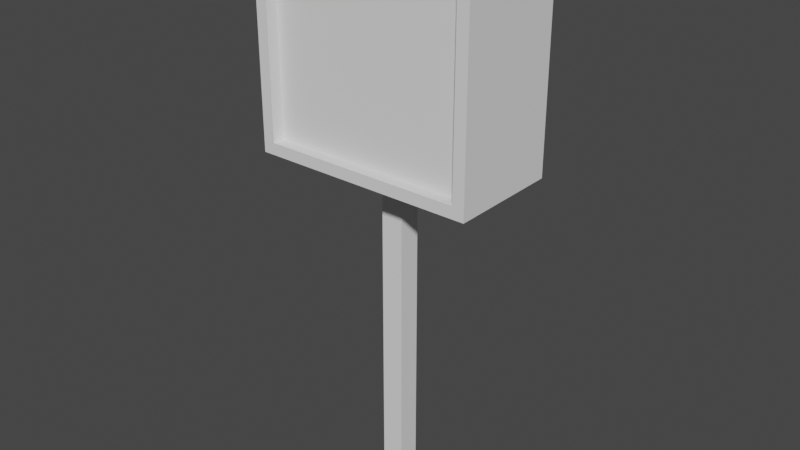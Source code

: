 # Source: HallSign.blend  (saved by Blender 2.92.15; exported with 4.5.12 LTS)
import bpy
from mathutils import Matrix  # noqa: F401  (used for matrix-valued properties, if any)

bpy.ops.wm.read_factory_settings(use_empty=True)
scene = bpy.context.scene
scene.name = 'Scene'

# ---- collections
col_collection = bpy.data.collections.new('Collection'); scene.collection.children.link(col_collection)

# ---- world
world_world = bpy.data.worlds.new('World'); scene.world = world_world
world_world.use_nodes = True; world_world.node_tree.nodes.clear()
_N = world_world.node_tree.nodes; _L = world_world.node_tree.links
n0 = _N.new('ShaderNodeOutputWorld'); n0.name = 'World Output'; n0.location = (300, 300)
n1 = _N.new('ShaderNodeBackground'); n1.name = 'Background'; n1.location = (10, 300)
n1.inputs[0].default_value = (0.05088, 0.05088, 0.05088, 1.0)
_L.new(n1.outputs[0], n0.inputs[0])
n0.is_active_output = True
world_world.color = (0.05088, 0.05088, 0.05088)
world_world.use_sun_shadow = False
world_world.sun_shadow_jitter_overblur = 0.0

# ---- meshes
me_cube_001 = bpy.data.meshes.new('Cube.001')
me_cube_001.from_pydata([(-0.1, -0.1, -0.1), (-0.1, -0.1, 3.1), (-0.1, 0.1, -0.1), (-0.1, 0.1, 3.1), (0.1, -0.1, -0.1), (0.1, -0.1, 3.1), (0.1, 0.1, -0.1), (0.1, 0.1, 3.1)], [], [(0, 1, 3, 2), (2, 3, 7, 6), (6, 7, 5, 4), (4, 5, 1, 0), (2, 6, 4, 0), (7, 3, 1, 5)])
_uv = me_cube_001.uv_layers.new(name='UVMap')
_uv.uv.foreach_set('vector', [0.4688, -5.96e-08, 0.4688, 1.0, 0.5312, 1.0, 0.5312, -5.96e-08, 0.4688, -5.96e-08, 0.4688, 1.0, 0.5312, 1.0, 0.5312, -5.96e-08, 0.5312, -5.96e-08, 0.5312, 1.0, 0.4688, 1.0, 0.4688, -5.96e-08, 0.5312, -5.96e-08, 0.5312, 1.0, 0.4688, 1.0, 0.4688, -5.96e-08, 0.4688, 0.5312, 0.5312, 0.5312, 0.5312, 0.4688, 0.4688, 0.4688, 0.5312, 0.5312, 0.4688, 0.5312, 0.4688, 0.4688, 0.5312, 0.4688])
me_cube_001.use_remesh_fix_poles = True
me_cube_001.use_remesh_preserve_attributes = False
me_cube_001.use_mirror_vertex_groups = False
me_cube_001.update()
me_cube_002 = bpy.data.meshes.new('Cube.002')
me_cube_002.from_pydata([(-1.0, -0.5, -1.0), (-1.0, -0.5, 1.0), (-1.0, 0.5, -1.0), (-1.0, 0.5, 1.0), (1.0, -0.5, -1.0), (1.0, -0.5, 1.0), (1.0, 0.5, -1.0), (1.0, 0.5, 1.0), (-0.8944, -0.5, -0.8944), (-0.8944, -0.5, 0.8944), (0.8944, -0.5, 0.8944), (0.8944, -0.5, -0.8944), (-0.8944, -0.1182, -0.8944), (-0.8944, -0.1182, 0.8944), (0.8944, -0.1182, 0.8944), (0.8944, -0.1182, -0.8944)], [], [(0, 1, 3, 2), (2, 3, 7, 6), (6, 7, 5, 4), (1, 0, 8, 9), (2, 6, 4, 0), (7, 3, 1, 5), (8, 11, 15, 12), (0, 4, 11, 8), (5, 1, 9, 10), (4, 5, 10, 11), (15, 14, 13, 12), (9, 8, 12, 13), (10, 9, 13, 14), (11, 10, 14, 15)])
_uv = me_cube_002.uv_layers.new(name='UVMap')
_uv.uv.foreach_set('vector', [0.352, 0.0, 0.352, 1.0, 0.852, 1.0, 0.852, 0.0, 0.0, 0.0, 0.0, 1.0, 1.0, 1.0, 1.0, 0.0, 0.852, 0.0, 0.852, 1.0, 0.352, 1.0, 0.352, 0.0, 0.0, 1.0, 0.0, 0.0, 0.05282, 0.05282, 0.05282, 0.9472, 0.0, 0.852, 1.0, 0.852, 1.0, 0.352, 0.0, 0.352, 1.0, 0.852, 0.0, 0.852, 0.0, 0.352, 1.0, 0.352, 0.05282, 0.352, 0.9472, 0.352, 0.9472, 0.5428, 0.05282, 0.5428, 0.0, 0.0, 1.0, 0.0, 0.9472, 0.05282, 0.05282, 0.05282, 1.0, 1.0, 0.0, 1.0, 0.05282, 0.9472, 0.9472, 0.9472, 1.0, 0.0, 1.0, 1.0, 0.9472, 0.9472, 0.9472, 0.05282, 0.9472, 0.05282, 0.9472, 0.9472, 0.05282, 0.9472, 0.05282, 0.05282, 0.352, 0.9472, 0.352, 0.05282, 0.5428, 0.05282, 0.5428, 0.9472, 0.9472, 0.352, 0.05282, 0.352, 0.05282, 0.5428, 0.9472, 0.5428, 0.352, 0.05282, 0.352, 0.9472, 0.5428, 0.9472, 0.5428, 0.05282])
me_cube_002.use_remesh_fix_poles = True
me_cube_002.use_remesh_preserve_attributes = False
me_cube_002.use_mirror_vertex_groups = False
me_cube_002.update()
me_plane = bpy.data.meshes.new('Plane')
me_plane.from_pydata([(-1.0, -1.0, 0.0), (1.0, -1.0, 0.0), (-1.0, 1.0, 0.0), (1.0, 1.0, 0.0)], [], [(0, 1, 3, 2)])
_uv = me_plane.uv_layers.new(name='UVMap')
_uv.uv.foreach_set('vector', [0.0, 0.0, 1.0, 0.0, 1.0, 1.0, 0.0, 1.0])
me_plane.use_remesh_fix_poles = True
me_plane.use_remesh_preserve_attributes = False
me_plane.use_mirror_vertex_groups = False
me_plane.update()

# ---- objects
ob_cube = bpy.data.objects.new('Cube', me_cube_001)
ob_cube_001 = bpy.data.objects.new('Cube.001', me_cube_002)
ob_plane = bpy.data.objects.new('Plane', me_plane)

# ---- transforms, parenting, visibility, modifiers, constraints
ob_cube.location = (0.0, 0.0, 0.0)
ob_cube.lineart.crease_threshold = 0.0
ob_cube_001.location = (0.0, 0.0, 3.969)
ob_cube_001.lineart.crease_threshold = 0.0
ob_plane.location = (0.0, -0.3916, 3.969)
ob_plane.rotation_euler = (1.571, 0.0, 0.0)
ob_plane.lineart.crease_threshold = 0.0

# ---- collection membership
col_collection.objects.link(ob_cube)
col_collection.objects.link(ob_cube_001)
col_collection.objects.link(ob_plane)

# ---- scene / render settings (as saved in the file)
scene.frame_start = 1; scene.frame_end = 250; scene.frame_set(1)
scene.render.engine = 'BLENDER_EEVEE_NEXT'
scene.cycles.use_denoising = False
scene.cycles.samples = 128
scene.cycles.sampling_pattern = 'TABULATED_SOBOL'
scene.cycles.use_adaptive_sampling = False
scene.cycles.use_light_tree = False
scene.view_settings.view_transform = 'Filmic'
bpy.context.view_layer.update()

# ---- added for rendering (the .blend has no active camera and no usable light): camera, sun
cam_auto = bpy.data.cameras.new('AutoCamera')
cam_auto.lens = 50.0
cam_auto.sensor_width = 36.0
cam_auto.clip_end = 1000.0
ob_auto_camera = bpy.data.objects.new('AutoCamera', cam_auto)
scene.collection.objects.link(ob_auto_camera)
ob_auto_camera.location = (5.12634, -6.15161, 6.53577)
ob_auto_camera.rotation_euler = (1.09748, -7.21219e-08, 0.694738)
scene.camera = ob_auto_camera
light_auto_sun = bpy.data.lights.new('AutoSun', 'SUN')
light_auto_sun.energy = 3.0
light_auto_sun.angle = 0.0523599
ob_auto_sun = bpy.data.objects.new('AutoSun', light_auto_sun)
scene.collection.objects.link(ob_auto_sun)
ob_auto_sun.rotation_euler = (0.872665, 0.174533, 0.523599)
bpy.context.view_layer.update()
